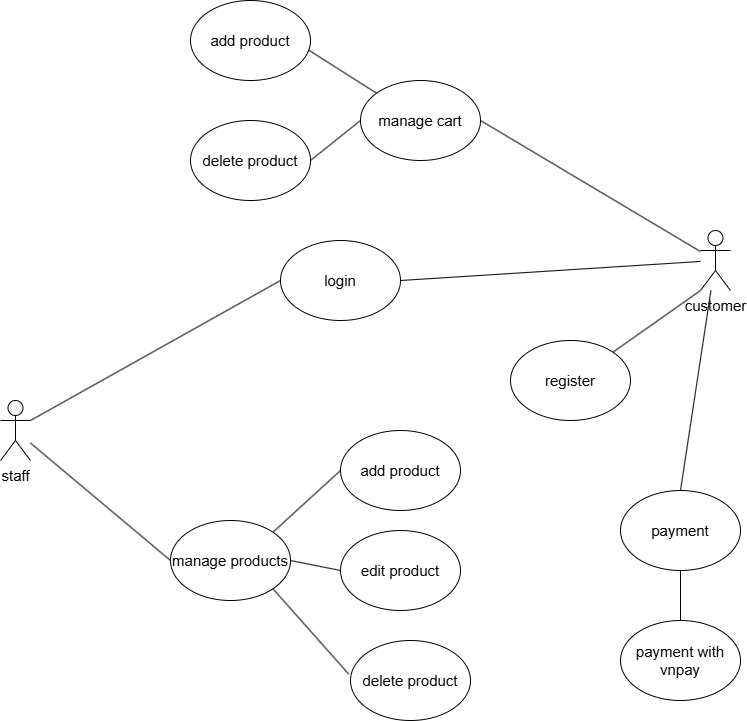

The diagram above was exported from draw.io. Its source (the exported page's mxGraphModel, read from the mxfile embedded in the PNG):
<mxGraphModel dx="1155" dy="1809" grid="1" gridSize="10" guides="1" tooltips="1" connect="1" arrows="1" fold="1" page="1" pageScale="1" pageWidth="850" pageHeight="1100" math="0" shadow="0">
  <root>
    <mxCell id="0" />
    <mxCell id="1" parent="0" />
    <mxCell id="4QJouXJAPoEiNIfH6WKU-1" value="staff&lt;div&gt;&lt;br&gt;&lt;/div&gt;" style="shape=umlActor;verticalLabelPosition=bottom;verticalAlign=top;html=1;outlineConnect=0;" vertex="1" parent="1">
      <mxGeometry x="60" y="170" width="30" height="60" as="geometry" />
    </mxCell>
    <mxCell id="4QJouXJAPoEiNIfH6WKU-2" value="customer" style="shape=umlActor;verticalLabelPosition=bottom;verticalAlign=top;html=1;outlineConnect=0;" vertex="1" parent="1">
      <mxGeometry x="760" width="30" height="60" as="geometry" />
    </mxCell>
    <mxCell id="4QJouXJAPoEiNIfH6WKU-3" value="delete product" style="ellipse;whiteSpace=wrap;html=1;" vertex="1" parent="1">
      <mxGeometry x="410" y="410" width="120" height="80" as="geometry" />
    </mxCell>
    <mxCell id="4QJouXJAPoEiNIfH6WKU-4" value="edit product" style="ellipse;whiteSpace=wrap;html=1;" vertex="1" parent="1">
      <mxGeometry x="400" y="300" width="120" height="80" as="geometry" />
    </mxCell>
    <mxCell id="4QJouXJAPoEiNIfH6WKU-5" value="add product" style="ellipse;whiteSpace=wrap;html=1;" vertex="1" parent="1">
      <mxGeometry x="400" y="200" width="120" height="80" as="geometry" />
    </mxCell>
    <mxCell id="4QJouXJAPoEiNIfH6WKU-10" value="manage products" style="ellipse;whiteSpace=wrap;html=1;" vertex="1" parent="1">
      <mxGeometry x="230" y="290" width="120" height="80" as="geometry" />
    </mxCell>
    <mxCell id="4QJouXJAPoEiNIfH6WKU-11" value="" style="endArrow=none;html=1;rounded=0;entryX=0;entryY=0.5;entryDx=0;entryDy=0;" edge="1" parent="1" source="4QJouXJAPoEiNIfH6WKU-1" target="4QJouXJAPoEiNIfH6WKU-10">
      <mxGeometry width="50" height="50" relative="1" as="geometry">
        <mxPoint x="390" y="310" as="sourcePoint" />
        <mxPoint x="440" y="260" as="targetPoint" />
      </mxGeometry>
    </mxCell>
    <mxCell id="4QJouXJAPoEiNIfH6WKU-13" value="" style="endArrow=none;html=1;rounded=0;exitX=1;exitY=0;exitDx=0;exitDy=0;entryX=0;entryY=0.5;entryDx=0;entryDy=0;" edge="1" parent="1" source="4QJouXJAPoEiNIfH6WKU-10" target="4QJouXJAPoEiNIfH6WKU-5">
      <mxGeometry width="50" height="50" relative="1" as="geometry">
        <mxPoint x="390" y="250" as="sourcePoint" />
        <mxPoint x="440" y="200" as="targetPoint" />
      </mxGeometry>
    </mxCell>
    <mxCell id="4QJouXJAPoEiNIfH6WKU-14" value="" style="endArrow=none;html=1;rounded=0;exitX=1;exitY=0.5;exitDx=0;exitDy=0;entryX=0;entryY=0.5;entryDx=0;entryDy=0;" edge="1" parent="1" source="4QJouXJAPoEiNIfH6WKU-10" target="4QJouXJAPoEiNIfH6WKU-4">
      <mxGeometry width="50" height="50" relative="1" as="geometry">
        <mxPoint x="342" y="312" as="sourcePoint" />
        <mxPoint x="410" y="250" as="targetPoint" />
      </mxGeometry>
    </mxCell>
    <mxCell id="4QJouXJAPoEiNIfH6WKU-15" value="" style="endArrow=none;html=1;rounded=0;exitX=1;exitY=1;exitDx=0;exitDy=0;entryX=-0.015;entryY=0.42;entryDx=0;entryDy=0;entryPerimeter=0;" edge="1" parent="1" source="4QJouXJAPoEiNIfH6WKU-10" target="4QJouXJAPoEiNIfH6WKU-3">
      <mxGeometry width="50" height="50" relative="1" as="geometry">
        <mxPoint x="352" y="322" as="sourcePoint" />
        <mxPoint x="420" y="260" as="targetPoint" />
      </mxGeometry>
    </mxCell>
    <mxCell id="4QJouXJAPoEiNIfH6WKU-16" value="login" style="ellipse;whiteSpace=wrap;html=1;" vertex="1" parent="1">
      <mxGeometry x="340" y="10" width="120" height="80" as="geometry" />
    </mxCell>
    <mxCell id="4QJouXJAPoEiNIfH6WKU-17" value="" style="endArrow=none;html=1;rounded=0;exitX=1;exitY=0.3333333333333333;exitDx=0;exitDy=0;exitPerimeter=0;entryX=0;entryY=0.5;entryDx=0;entryDy=0;" edge="1" parent="1" source="4QJouXJAPoEiNIfH6WKU-1" target="4QJouXJAPoEiNIfH6WKU-16">
      <mxGeometry width="50" height="50" relative="1" as="geometry">
        <mxPoint x="390" y="120" as="sourcePoint" />
        <mxPoint x="440" y="70" as="targetPoint" />
      </mxGeometry>
    </mxCell>
    <mxCell id="4QJouXJAPoEiNIfH6WKU-18" value="" style="endArrow=none;html=1;rounded=0;entryX=1;entryY=0.5;entryDx=0;entryDy=0;" edge="1" parent="1" source="4QJouXJAPoEiNIfH6WKU-2" target="4QJouXJAPoEiNIfH6WKU-16">
      <mxGeometry width="50" height="50" relative="1" as="geometry">
        <mxPoint x="100" y="200" as="sourcePoint" />
        <mxPoint x="350" y="60" as="targetPoint" />
      </mxGeometry>
    </mxCell>
    <mxCell id="4QJouXJAPoEiNIfH6WKU-19" value="register" style="ellipse;whiteSpace=wrap;html=1;" vertex="1" parent="1">
      <mxGeometry x="570" y="110" width="120" height="80" as="geometry" />
    </mxCell>
    <mxCell id="4QJouXJAPoEiNIfH6WKU-20" value="" style="endArrow=none;html=1;rounded=0;entryX=1;entryY=0;entryDx=0;entryDy=0;exitX=0;exitY=1;exitDx=0;exitDy=0;exitPerimeter=0;" edge="1" parent="1" source="4QJouXJAPoEiNIfH6WKU-2" target="4QJouXJAPoEiNIfH6WKU-19">
      <mxGeometry width="50" height="50" relative="1" as="geometry">
        <mxPoint x="770" y="41" as="sourcePoint" />
        <mxPoint x="470" y="60" as="targetPoint" />
      </mxGeometry>
    </mxCell>
    <mxCell id="4QJouXJAPoEiNIfH6WKU-21" value="manage cart" style="ellipse;whiteSpace=wrap;html=1;" vertex="1" parent="1">
      <mxGeometry x="420" y="-150" width="120" height="80" as="geometry" />
    </mxCell>
    <mxCell id="4QJouXJAPoEiNIfH6WKU-22" value="" style="endArrow=none;html=1;rounded=0;entryX=1;entryY=0.5;entryDx=0;entryDy=0;" edge="1" parent="1" source="4QJouXJAPoEiNIfH6WKU-2" target="4QJouXJAPoEiNIfH6WKU-21">
      <mxGeometry width="50" height="50" relative="1" as="geometry">
        <mxPoint x="770" y="41" as="sourcePoint" />
        <mxPoint x="470" y="60" as="targetPoint" />
      </mxGeometry>
    </mxCell>
    <mxCell id="4QJouXJAPoEiNIfH6WKU-24" value="add product" style="ellipse;whiteSpace=wrap;html=1;" vertex="1" parent="1">
      <mxGeometry x="250" y="-230" width="120" height="80" as="geometry" />
    </mxCell>
    <mxCell id="4QJouXJAPoEiNIfH6WKU-25" value="delete product" style="ellipse;whiteSpace=wrap;html=1;" vertex="1" parent="1">
      <mxGeometry x="250" y="-110" width="120" height="80" as="geometry" />
    </mxCell>
    <mxCell id="4QJouXJAPoEiNIfH6WKU-26" value="" style="endArrow=none;html=1;rounded=0;entryX=0.985;entryY=0.62;entryDx=0;entryDy=0;entryPerimeter=0;" edge="1" parent="1" source="4QJouXJAPoEiNIfH6WKU-21" target="4QJouXJAPoEiNIfH6WKU-24">
      <mxGeometry width="50" height="50" relative="1" as="geometry">
        <mxPoint x="770" y="41" as="sourcePoint" />
        <mxPoint x="470" y="60" as="targetPoint" />
      </mxGeometry>
    </mxCell>
    <mxCell id="4QJouXJAPoEiNIfH6WKU-27" value="" style="endArrow=none;html=1;rounded=0;entryX=1;entryY=0.5;entryDx=0;entryDy=0;exitX=0;exitY=0.5;exitDx=0;exitDy=0;" edge="1" parent="1" source="4QJouXJAPoEiNIfH6WKU-21" target="4QJouXJAPoEiNIfH6WKU-25">
      <mxGeometry width="50" height="50" relative="1" as="geometry">
        <mxPoint x="446" y="-127" as="sourcePoint" />
        <mxPoint x="378" y="-170" as="targetPoint" />
      </mxGeometry>
    </mxCell>
    <mxCell id="4QJouXJAPoEiNIfH6WKU-28" value="payment" style="ellipse;whiteSpace=wrap;html=1;" vertex="1" parent="1">
      <mxGeometry x="680" y="260" width="120" height="80" as="geometry" />
    </mxCell>
    <mxCell id="4QJouXJAPoEiNIfH6WKU-29" value="" style="endArrow=none;html=1;rounded=0;entryX=0.5;entryY=0;entryDx=0;entryDy=0;" edge="1" parent="1" source="4QJouXJAPoEiNIfH6WKU-2" target="4QJouXJAPoEiNIfH6WKU-28">
      <mxGeometry width="50" height="50" relative="1" as="geometry">
        <mxPoint x="770" y="70" as="sourcePoint" />
        <mxPoint x="682" y="132" as="targetPoint" />
      </mxGeometry>
    </mxCell>
    <mxCell id="4QJouXJAPoEiNIfH6WKU-30" value="payment with vnpay" style="ellipse;whiteSpace=wrap;html=1;" vertex="1" parent="1">
      <mxGeometry x="680" y="390" width="120" height="80" as="geometry" />
    </mxCell>
    <mxCell id="4QJouXJAPoEiNIfH6WKU-32" value="" style="endArrow=none;html=1;rounded=0;exitX=0.5;exitY=0;exitDx=0;exitDy=0;entryX=0.5;entryY=1;entryDx=0;entryDy=0;" edge="1" parent="1" source="4QJouXJAPoEiNIfH6WKU-30" target="4QJouXJAPoEiNIfH6WKU-28">
      <mxGeometry width="50" height="50" relative="1" as="geometry">
        <mxPoint x="390" y="270" as="sourcePoint" />
        <mxPoint x="440" y="220" as="targetPoint" />
      </mxGeometry>
    </mxCell>
  </root>
</mxGraphModel>